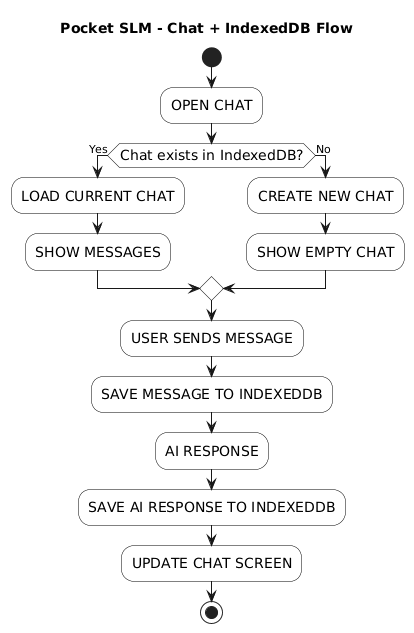

The diagram above was rendered by PlantUML. Its source (embedded in the PNG):
@startuml
title Pocket SLM - Chat + IndexedDB Flow

skinparam backgroundColor white
skinparam activity {
    BackgroundColor white
    BorderColor black
    FontSize 14
    Padding 20
}

start

:OPEN CHAT;

if (Chat exists in IndexedDB?) then (Yes)

    :LOAD CURRENT CHAT;
    :SHOW MESSAGES;

else (No)

    :CREATE NEW CHAT;
    :SHOW EMPTY CHAT;

endif

:USER SENDS MESSAGE;

:SAVE MESSAGE TO INDEXEDDB;

:AI RESPONSE;

:SAVE AI RESPONSE TO INDEXEDDB;

:UPDATE CHAT SCREEN;

stop
@enduml